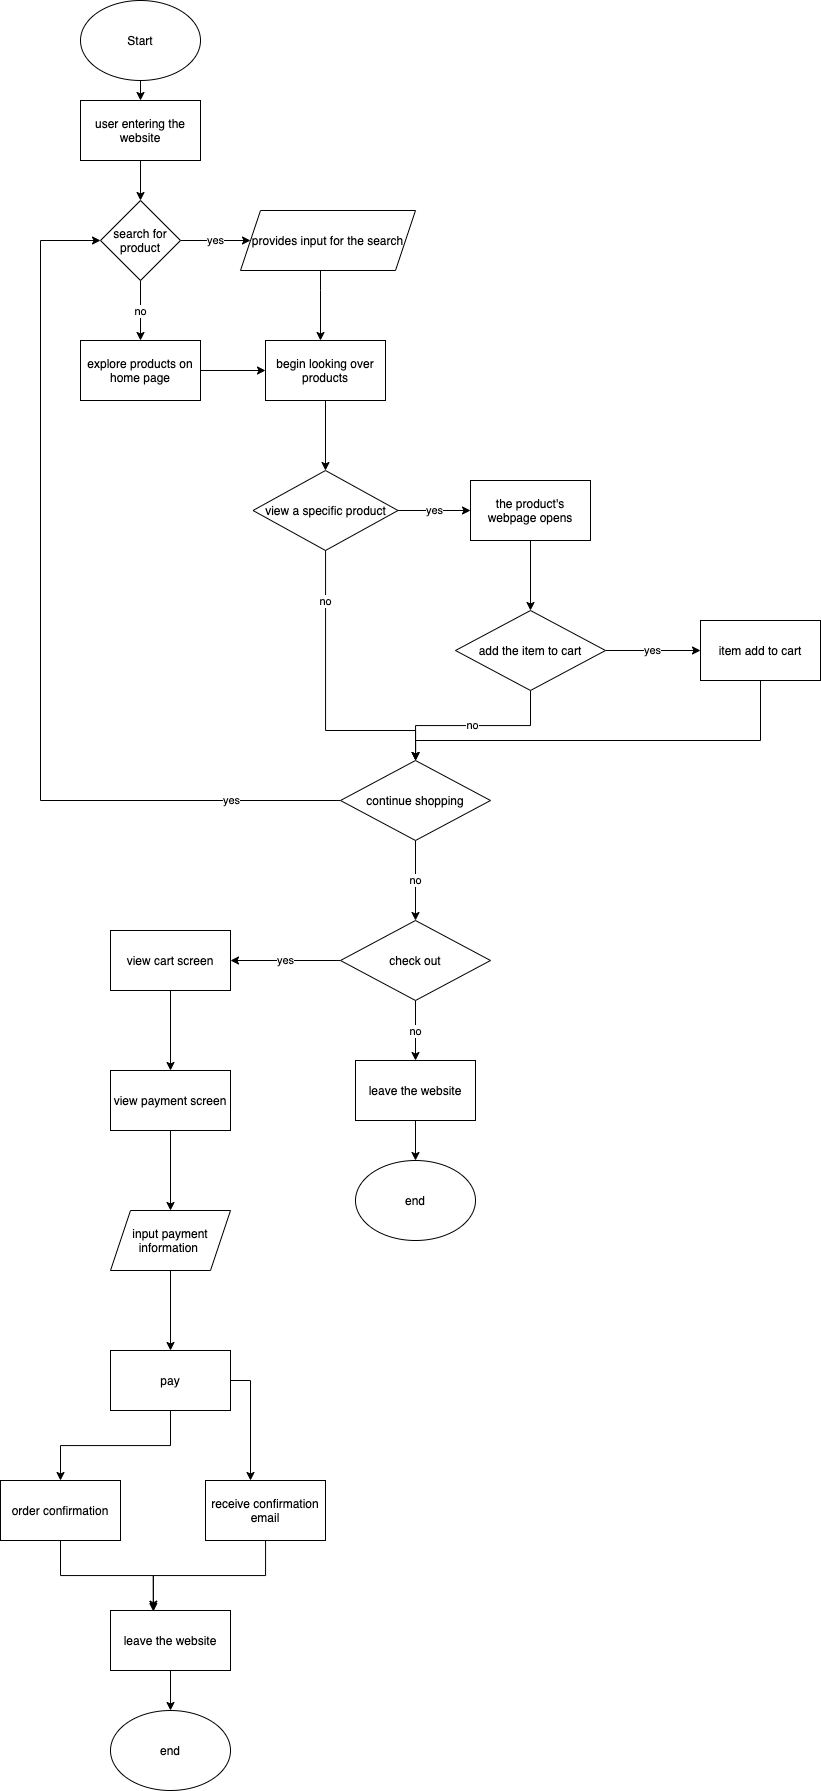

The diagram above was exported from draw.io. Its source (the exported page's mxGraphModel, read from the mxfile embedded in the PNG):
<mxGraphModel dx="846" dy="556" grid="1" gridSize="10" guides="1" tooltips="1" connect="1" arrows="1" fold="1" page="1" pageScale="1" pageWidth="850" pageHeight="1100" math="0" shadow="0">
  <root>
    <mxCell id="0" />
    <mxCell id="1" parent="0" />
    <mxCell id="5" style="edgeStyle=orthogonalEdgeStyle;rounded=0;orthogonalLoop=1;jettySize=auto;html=1;exitX=0.5;exitY=1;exitDx=0;exitDy=0;entryX=0.5;entryY=0;entryDx=0;entryDy=0;" edge="1" parent="1" source="3">
      <mxGeometry relative="1" as="geometry">
        <mxPoint x="300" y="140" as="targetPoint" />
      </mxGeometry>
    </mxCell>
    <mxCell id="3" value="Start" style="ellipse;whiteSpace=wrap;html=1;" vertex="1" parent="1">
      <mxGeometry x="240" y="40" width="120" height="80" as="geometry" />
    </mxCell>
    <mxCell id="8" style="edgeStyle=orthogonalEdgeStyle;rounded=0;orthogonalLoop=1;jettySize=auto;html=1;" edge="1" parent="1" source="6">
      <mxGeometry relative="1" as="geometry">
        <mxPoint x="300" y="240" as="targetPoint" />
      </mxGeometry>
    </mxCell>
    <mxCell id="6" value="user entering the website" style="rounded=0;whiteSpace=wrap;html=1;" vertex="1" parent="1">
      <mxGeometry x="240" y="140" width="120" height="60" as="geometry" />
    </mxCell>
    <mxCell id="10" value="yes" style="edgeStyle=orthogonalEdgeStyle;rounded=0;orthogonalLoop=1;jettySize=auto;html=1;" edge="1" parent="1" source="7" target="9">
      <mxGeometry relative="1" as="geometry" />
    </mxCell>
    <mxCell id="12" value="no" style="edgeStyle=orthogonalEdgeStyle;rounded=0;orthogonalLoop=1;jettySize=auto;html=1;" edge="1" parent="1" source="7" target="11">
      <mxGeometry relative="1" as="geometry" />
    </mxCell>
    <mxCell id="7" value="search for product" style="rhombus;whiteSpace=wrap;html=1;" vertex="1" parent="1">
      <mxGeometry x="260" y="240" width="80" height="80" as="geometry" />
    </mxCell>
    <mxCell id="26" value="" style="edgeStyle=orthogonalEdgeStyle;rounded=0;orthogonalLoop=1;jettySize=auto;html=1;" edge="1" parent="1" source="9" target="16">
      <mxGeometry relative="1" as="geometry">
        <Array as="points">
          <mxPoint x="480" y="330" />
          <mxPoint x="480" y="330" />
        </Array>
      </mxGeometry>
    </mxCell>
    <mxCell id="9" value="provides input for the search" style="shape=parallelogram;perimeter=parallelogramPerimeter;whiteSpace=wrap;html=1;fixedSize=1;" vertex="1" parent="1">
      <mxGeometry x="400" y="250" width="175" height="60" as="geometry" />
    </mxCell>
    <mxCell id="17" value="" style="edgeStyle=orthogonalEdgeStyle;rounded=0;orthogonalLoop=1;jettySize=auto;html=1;" edge="1" parent="1" source="11" target="16">
      <mxGeometry relative="1" as="geometry" />
    </mxCell>
    <mxCell id="11" value="explore products on home page" style="whiteSpace=wrap;html=1;" vertex="1" parent="1">
      <mxGeometry x="240" y="380" width="120" height="60" as="geometry" />
    </mxCell>
    <mxCell id="21" value="" style="edgeStyle=orthogonalEdgeStyle;rounded=0;orthogonalLoop=1;jettySize=auto;html=1;" edge="1" parent="1" source="16" target="20">
      <mxGeometry relative="1" as="geometry" />
    </mxCell>
    <mxCell id="16" value="begin looking over products" style="whiteSpace=wrap;html=1;" vertex="1" parent="1">
      <mxGeometry x="425" y="380" width="120" height="60" as="geometry" />
    </mxCell>
    <mxCell id="23" value="yes" style="edgeStyle=orthogonalEdgeStyle;rounded=0;orthogonalLoop=1;jettySize=auto;html=1;" edge="1" parent="1" source="20" target="22">
      <mxGeometry relative="1" as="geometry" />
    </mxCell>
    <mxCell id="31" value="no" style="edgeStyle=orthogonalEdgeStyle;rounded=0;orthogonalLoop=1;jettySize=auto;html=1;" edge="1" parent="1" source="20" target="29">
      <mxGeometry x="-0.6667" relative="1" as="geometry">
        <Array as="points">
          <mxPoint x="485" y="770" />
          <mxPoint x="575" y="770" />
        </Array>
        <mxPoint as="offset" />
      </mxGeometry>
    </mxCell>
    <mxCell id="20" value="view a specific product" style="rhombus;whiteSpace=wrap;html=1;" vertex="1" parent="1">
      <mxGeometry x="412.5" y="510" width="145" height="80" as="geometry" />
    </mxCell>
    <mxCell id="25" value="" style="edgeStyle=orthogonalEdgeStyle;rounded=0;orthogonalLoop=1;jettySize=auto;html=1;" edge="1" parent="1" source="22" target="24">
      <mxGeometry relative="1" as="geometry" />
    </mxCell>
    <mxCell id="22" value="the product's webpage opens" style="whiteSpace=wrap;html=1;" vertex="1" parent="1">
      <mxGeometry x="630" y="520" width="120" height="60" as="geometry" />
    </mxCell>
    <mxCell id="28" value="yes" style="edgeStyle=orthogonalEdgeStyle;rounded=0;orthogonalLoop=1;jettySize=auto;html=1;" edge="1" parent="1" source="24" target="27">
      <mxGeometry relative="1" as="geometry" />
    </mxCell>
    <mxCell id="30" value="no" style="edgeStyle=orthogonalEdgeStyle;rounded=0;orthogonalLoop=1;jettySize=auto;html=1;" edge="1" parent="1" source="24" target="29">
      <mxGeometry relative="1" as="geometry" />
    </mxCell>
    <mxCell id="24" value="add the item to cart" style="rhombus;whiteSpace=wrap;html=1;" vertex="1" parent="1">
      <mxGeometry x="615" y="650" width="150" height="80" as="geometry" />
    </mxCell>
    <mxCell id="32" style="edgeStyle=orthogonalEdgeStyle;rounded=0;orthogonalLoop=1;jettySize=auto;html=1;exitX=0.5;exitY=1;exitDx=0;exitDy=0;" edge="1" parent="1" source="27" target="29">
      <mxGeometry relative="1" as="geometry">
        <Array as="points">
          <mxPoint x="920" y="780" />
          <mxPoint x="575" y="780" />
        </Array>
      </mxGeometry>
    </mxCell>
    <mxCell id="27" value="item add to cart" style="whiteSpace=wrap;html=1;" vertex="1" parent="1">
      <mxGeometry x="860" y="660" width="120" height="60" as="geometry" />
    </mxCell>
    <mxCell id="35" value="yes" style="edgeStyle=orthogonalEdgeStyle;rounded=0;orthogonalLoop=1;jettySize=auto;html=1;entryX=0;entryY=0.5;entryDx=0;entryDy=0;" edge="1" parent="1" source="29" target="7">
      <mxGeometry x="-0.7609" relative="1" as="geometry">
        <mxPoint x="200" y="470" as="targetPoint" />
        <Array as="points">
          <mxPoint x="200" y="840" />
          <mxPoint x="200" y="280" />
        </Array>
        <mxPoint as="offset" />
      </mxGeometry>
    </mxCell>
    <mxCell id="39" value="no" style="edgeStyle=orthogonalEdgeStyle;rounded=0;orthogonalLoop=1;jettySize=auto;html=1;" edge="1" parent="1" source="29" target="38">
      <mxGeometry relative="1" as="geometry" />
    </mxCell>
    <mxCell id="29" value="continue shopping" style="rhombus;whiteSpace=wrap;html=1;" vertex="1" parent="1">
      <mxGeometry x="500" y="800" width="150" height="80" as="geometry" />
    </mxCell>
    <mxCell id="41" value="yes" style="edgeStyle=orthogonalEdgeStyle;rounded=0;orthogonalLoop=1;jettySize=auto;html=1;" edge="1" parent="1" source="38" target="40">
      <mxGeometry relative="1" as="geometry" />
    </mxCell>
    <mxCell id="46" value="no" style="edgeStyle=orthogonalEdgeStyle;rounded=0;orthogonalLoop=1;jettySize=auto;html=1;" edge="1" parent="1" source="38" target="45">
      <mxGeometry relative="1" as="geometry" />
    </mxCell>
    <mxCell id="38" value="check out" style="rhombus;whiteSpace=wrap;html=1;" vertex="1" parent="1">
      <mxGeometry x="500" y="960" width="150" height="80" as="geometry" />
    </mxCell>
    <mxCell id="51" value="" style="edgeStyle=orthogonalEdgeStyle;rounded=0;orthogonalLoop=1;jettySize=auto;html=1;" edge="1" parent="1" source="40" target="50">
      <mxGeometry relative="1" as="geometry" />
    </mxCell>
    <mxCell id="40" value="view cart screen" style="whiteSpace=wrap;html=1;" vertex="1" parent="1">
      <mxGeometry x="270" y="970" width="120" height="60" as="geometry" />
    </mxCell>
    <mxCell id="48" value="" style="edgeStyle=orthogonalEdgeStyle;rounded=0;orthogonalLoop=1;jettySize=auto;html=1;" edge="1" parent="1" source="45" target="47">
      <mxGeometry relative="1" as="geometry" />
    </mxCell>
    <mxCell id="45" value="leave the website" style="whiteSpace=wrap;html=1;" vertex="1" parent="1">
      <mxGeometry x="515" y="1100" width="120" height="60" as="geometry" />
    </mxCell>
    <mxCell id="47" value="end" style="ellipse;whiteSpace=wrap;html=1;" vertex="1" parent="1">
      <mxGeometry x="515" y="1200" width="120" height="80" as="geometry" />
    </mxCell>
    <mxCell id="53" value="" style="edgeStyle=orthogonalEdgeStyle;rounded=0;orthogonalLoop=1;jettySize=auto;html=1;" edge="1" parent="1" source="50" target="52">
      <mxGeometry relative="1" as="geometry" />
    </mxCell>
    <mxCell id="50" value="view payment screen" style="whiteSpace=wrap;html=1;" vertex="1" parent="1">
      <mxGeometry x="270" y="1110" width="120" height="60" as="geometry" />
    </mxCell>
    <mxCell id="55" value="" style="edgeStyle=orthogonalEdgeStyle;rounded=0;orthogonalLoop=1;jettySize=auto;html=1;" edge="1" parent="1" source="52" target="54">
      <mxGeometry relative="1" as="geometry" />
    </mxCell>
    <mxCell id="52" value="input payment information&amp;nbsp;" style="shape=parallelogram;perimeter=parallelogramPerimeter;whiteSpace=wrap;html=1;fixedSize=1;" vertex="1" parent="1">
      <mxGeometry x="270" y="1250" width="120" height="60" as="geometry" />
    </mxCell>
    <mxCell id="57" value="" style="edgeStyle=orthogonalEdgeStyle;rounded=0;orthogonalLoop=1;jettySize=auto;html=1;" edge="1" parent="1" source="54" target="56">
      <mxGeometry relative="1" as="geometry" />
    </mxCell>
    <mxCell id="61" style="edgeStyle=orthogonalEdgeStyle;rounded=0;orthogonalLoop=1;jettySize=auto;html=1;" edge="1" parent="1" source="54">
      <mxGeometry relative="1" as="geometry">
        <mxPoint x="410" y="1520" as="targetPoint" />
      </mxGeometry>
    </mxCell>
    <mxCell id="54" value="pay" style="whiteSpace=wrap;html=1;" vertex="1" parent="1">
      <mxGeometry x="270" y="1390" width="120" height="60" as="geometry" />
    </mxCell>
    <mxCell id="63" style="edgeStyle=orthogonalEdgeStyle;rounded=0;orthogonalLoop=1;jettySize=auto;html=1;entryX=0.357;entryY=-0.022;entryDx=0;entryDy=0;entryPerimeter=0;" edge="1" parent="1" source="56" target="59">
      <mxGeometry relative="1" as="geometry" />
    </mxCell>
    <mxCell id="56" value="order confirmation" style="whiteSpace=wrap;html=1;" vertex="1" parent="1">
      <mxGeometry x="160" y="1520" width="120" height="60" as="geometry" />
    </mxCell>
    <mxCell id="58" value="" style="edgeStyle=orthogonalEdgeStyle;rounded=0;orthogonalLoop=1;jettySize=auto;html=1;" edge="1" parent="1" source="59" target="60">
      <mxGeometry relative="1" as="geometry" />
    </mxCell>
    <mxCell id="59" value="leave the website" style="whiteSpace=wrap;html=1;" vertex="1" parent="1">
      <mxGeometry x="270" y="1650" width="120" height="60" as="geometry" />
    </mxCell>
    <mxCell id="60" value="end" style="ellipse;whiteSpace=wrap;html=1;" vertex="1" parent="1">
      <mxGeometry x="270" y="1750" width="120" height="80" as="geometry" />
    </mxCell>
    <mxCell id="64" style="edgeStyle=orthogonalEdgeStyle;rounded=0;orthogonalLoop=1;jettySize=auto;html=1;entryX=0.357;entryY=0.018;entryDx=0;entryDy=0;entryPerimeter=0;" edge="1" parent="1" source="62" target="59">
      <mxGeometry relative="1" as="geometry" />
    </mxCell>
    <mxCell id="62" value="receive confirmation email" style="whiteSpace=wrap;html=1;" vertex="1" parent="1">
      <mxGeometry x="365" y="1520" width="120" height="60" as="geometry" />
    </mxCell>
  </root>
</mxGraphModel>